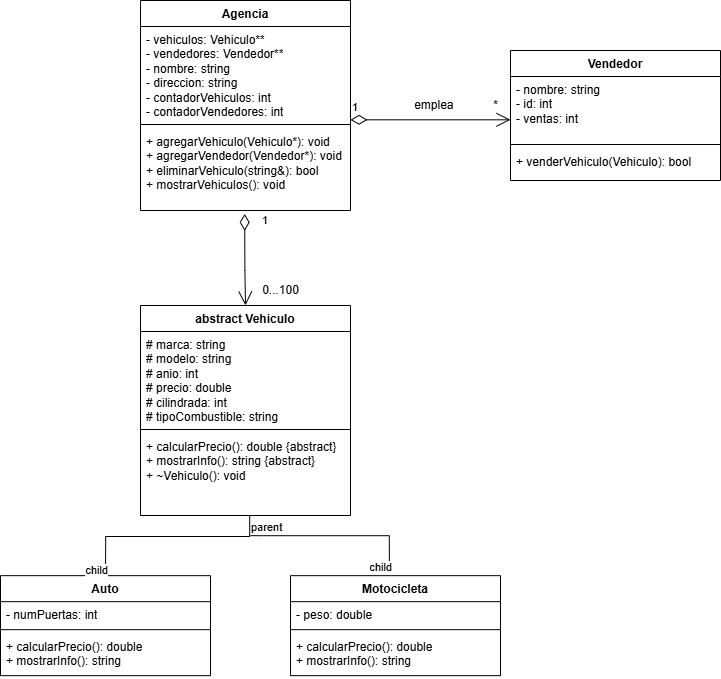

The diagram above was exported from draw.io. Its source (the exported page's mxGraphModel, read from the mxfile embedded in the PNG):
<mxGraphModel dx="4960" dy="2160" grid="1" gridSize="10" guides="1" tooltips="1" connect="1" arrows="1" fold="1" page="1" pageScale="1" pageWidth="827" pageHeight="1169" math="0" shadow="0">
  <root>
    <mxCell id="WIyWlLk6GJQsqaUBKTNV-0" />
    <mxCell id="WIyWlLk6GJQsqaUBKTNV-1" parent="WIyWlLk6GJQsqaUBKTNV-0" />
    <mxCell id="-mYT2HdFT3R-9q71JwdV-0" value="Agencia" style="swimlane;fontStyle=1;align=center;verticalAlign=top;childLayout=stackLayout;horizontal=1;startSize=26;horizontalStack=0;resizeParent=1;resizeParentMax=0;resizeLast=0;collapsible=1;marginBottom=0;whiteSpace=wrap;html=1;" parent="WIyWlLk6GJQsqaUBKTNV-1" vertex="1">
      <mxGeometry x="180" y="190" width="210" height="210" as="geometry" />
    </mxCell>
    <mxCell id="-mYT2HdFT3R-9q71JwdV-1" value="- vehiculos: Vehiculo**&lt;div&gt;- vendedores: Vendedor**&lt;/div&gt;&lt;div&gt;- nombre: string&lt;/div&gt;&lt;div&gt;- direccion: string&lt;/div&gt;&lt;div&gt;&lt;div&gt;- contadorVehiculos: int&amp;nbsp;&amp;nbsp;&lt;/div&gt;&lt;div&gt;- contadorVendedores: int&lt;/div&gt;&lt;/div&gt;" style="text;strokeColor=none;fillColor=none;align=left;verticalAlign=top;spacingLeft=4;spacingRight=4;overflow=hidden;rotatable=0;points=[[0,0.5],[1,0.5]];portConstraint=eastwest;whiteSpace=wrap;html=1;" parent="-mYT2HdFT3R-9q71JwdV-0" vertex="1">
      <mxGeometry y="26" width="210" height="94" as="geometry" />
    </mxCell>
    <mxCell id="-mYT2HdFT3R-9q71JwdV-2" value="" style="line;strokeWidth=1;fillColor=none;align=left;verticalAlign=middle;spacingTop=-1;spacingLeft=3;spacingRight=3;rotatable=0;labelPosition=right;points=[];portConstraint=eastwest;strokeColor=inherit;" parent="-mYT2HdFT3R-9q71JwdV-0" vertex="1">
      <mxGeometry y="120" width="210" height="8" as="geometry" />
    </mxCell>
    <mxCell id="-mYT2HdFT3R-9q71JwdV-3" value="&lt;div&gt;+ agregarVehiculo(Vehiculo*): void&lt;/div&gt;&lt;div&gt;+ agregarVendedor(Vendedor*): void&lt;/div&gt;&lt;div&gt;+ eliminarVehiculo(string&amp;amp;): bool&lt;/div&gt;&lt;div&gt;+ mostrarVehiculos(): void&lt;/div&gt;&lt;div&gt;&lt;br&gt;&lt;/div&gt;" style="text;strokeColor=none;fillColor=none;align=left;verticalAlign=top;spacingLeft=4;spacingRight=4;overflow=hidden;rotatable=0;points=[[0,0.5],[1,0.5]];portConstraint=eastwest;whiteSpace=wrap;html=1;" parent="-mYT2HdFT3R-9q71JwdV-0" vertex="1">
      <mxGeometry y="128" width="210" height="82" as="geometry" />
    </mxCell>
    <mxCell id="-mYT2HdFT3R-9q71JwdV-4" value="Vendedor" style="swimlane;fontStyle=1;align=center;verticalAlign=top;childLayout=stackLayout;horizontal=1;startSize=26;horizontalStack=0;resizeParent=1;resizeParentMax=0;resizeLast=0;collapsible=1;marginBottom=0;whiteSpace=wrap;html=1;" parent="WIyWlLk6GJQsqaUBKTNV-1" vertex="1">
      <mxGeometry x="550" y="240" width="210" height="130" as="geometry" />
    </mxCell>
    <mxCell id="-mYT2HdFT3R-9q71JwdV-5" value="- nombre: string&lt;div&gt;- id: int&lt;/div&gt;&lt;div&gt;- ventas: int&lt;/div&gt;" style="text;strokeColor=none;fillColor=none;align=left;verticalAlign=top;spacingLeft=4;spacingRight=4;overflow=hidden;rotatable=0;points=[[0,0.5],[1,0.5]];portConstraint=eastwest;whiteSpace=wrap;html=1;" parent="-mYT2HdFT3R-9q71JwdV-4" vertex="1">
      <mxGeometry y="26" width="210" height="64" as="geometry" />
    </mxCell>
    <mxCell id="-mYT2HdFT3R-9q71JwdV-6" value="" style="line;strokeWidth=1;fillColor=none;align=left;verticalAlign=middle;spacingTop=-1;spacingLeft=3;spacingRight=3;rotatable=0;labelPosition=right;points=[];portConstraint=eastwest;strokeColor=inherit;" parent="-mYT2HdFT3R-9q71JwdV-4" vertex="1">
      <mxGeometry y="90" width="210" height="8" as="geometry" />
    </mxCell>
    <mxCell id="-mYT2HdFT3R-9q71JwdV-7" value="+ venderVehiculo(Vehiculo): bool&lt;div&gt;&lt;br&gt;&lt;/div&gt;" style="text;strokeColor=none;fillColor=none;align=left;verticalAlign=top;spacingLeft=4;spacingRight=4;overflow=hidden;rotatable=0;points=[[0,0.5],[1,0.5]];portConstraint=eastwest;whiteSpace=wrap;html=1;" parent="-mYT2HdFT3R-9q71JwdV-4" vertex="1">
      <mxGeometry y="98" width="210" height="32" as="geometry" />
    </mxCell>
    <mxCell id="-mYT2HdFT3R-9q71JwdV-10" value="emplea&amp;nbsp;" style="text;html=1;align=center;verticalAlign=middle;resizable=0;points=[];autosize=1;strokeColor=none;fillColor=none;" parent="WIyWlLk6GJQsqaUBKTNV-1" vertex="1">
      <mxGeometry x="440" y="280" width="70" height="30" as="geometry" />
    </mxCell>
    <mxCell id="-mYT2HdFT3R-9q71JwdV-11" value="*" style="text;html=1;align=center;verticalAlign=middle;resizable=0;points=[];autosize=1;strokeColor=none;fillColor=none;" parent="WIyWlLk6GJQsqaUBKTNV-1" vertex="1">
      <mxGeometry x="520" y="280" width="30" height="30" as="geometry" />
    </mxCell>
    <mxCell id="-mYT2HdFT3R-9q71JwdV-12" value="abstract Vehiculo" style="swimlane;fontStyle=1;align=center;verticalAlign=top;childLayout=stackLayout;horizontal=1;startSize=26;horizontalStack=0;resizeParent=1;resizeParentMax=0;resizeLast=0;collapsible=1;marginBottom=0;whiteSpace=wrap;html=1;" parent="WIyWlLk6GJQsqaUBKTNV-1" vertex="1">
      <mxGeometry x="180" y="495" width="210" height="210" as="geometry" />
    </mxCell>
    <mxCell id="-mYT2HdFT3R-9q71JwdV-13" value="&lt;div&gt;# marca: string&lt;/div&gt;&lt;div&gt;# modelo: string&lt;/div&gt;&lt;div&gt;# anio: int&lt;/div&gt;&lt;div&gt;# precio: double&lt;/div&gt;&lt;div&gt;# cilindrada: int&lt;/div&gt;&lt;div&gt;# tipoCombustible: string&lt;/div&gt;" style="text;strokeColor=none;fillColor=none;align=left;verticalAlign=top;spacingLeft=4;spacingRight=4;overflow=hidden;rotatable=0;points=[[0,0.5],[1,0.5]];portConstraint=eastwest;whiteSpace=wrap;html=1;" parent="-mYT2HdFT3R-9q71JwdV-12" vertex="1">
      <mxGeometry y="26" width="210" height="94" as="geometry" />
    </mxCell>
    <mxCell id="-mYT2HdFT3R-9q71JwdV-14" value="" style="line;strokeWidth=1;fillColor=none;align=left;verticalAlign=middle;spacingTop=-1;spacingLeft=3;spacingRight=3;rotatable=0;labelPosition=right;points=[];portConstraint=eastwest;strokeColor=inherit;" parent="-mYT2HdFT3R-9q71JwdV-12" vertex="1">
      <mxGeometry y="120" width="210" height="8" as="geometry" />
    </mxCell>
    <mxCell id="-mYT2HdFT3R-9q71JwdV-15" value="&lt;div&gt;+ calcularPrecio(): double {abstract}&lt;/div&gt;&lt;div&gt;+ mostrarInfo(): string {abstract}&lt;/div&gt;&lt;div&gt;+ ~Vehiculo(): void&lt;/div&gt;" style="text;strokeColor=none;fillColor=none;align=left;verticalAlign=top;spacingLeft=4;spacingRight=4;overflow=hidden;rotatable=0;points=[[0,0.5],[1,0.5]];portConstraint=eastwest;whiteSpace=wrap;html=1;" parent="-mYT2HdFT3R-9q71JwdV-12" vertex="1">
      <mxGeometry y="128" width="210" height="82" as="geometry" />
    </mxCell>
    <mxCell id="-mYT2HdFT3R-9q71JwdV-17" value="0...100" style="text;html=1;align=center;verticalAlign=middle;resizable=0;points=[];autosize=1;strokeColor=none;fillColor=none;" parent="WIyWlLk6GJQsqaUBKTNV-1" vertex="1">
      <mxGeometry x="290" y="465" width="60" height="30" as="geometry" />
    </mxCell>
    <mxCell id="-mYT2HdFT3R-9q71JwdV-22" value="Auto" style="swimlane;fontStyle=1;align=center;verticalAlign=top;childLayout=stackLayout;horizontal=1;startSize=26;horizontalStack=0;resizeParent=1;resizeParentMax=0;resizeLast=0;collapsible=1;marginBottom=0;whiteSpace=wrap;html=1;" parent="WIyWlLk6GJQsqaUBKTNV-1" vertex="1">
      <mxGeometry x="40" y="765.16" width="210" height="100" as="geometry" />
    </mxCell>
    <mxCell id="-mYT2HdFT3R-9q71JwdV-23" value="- numPuertas: int" style="text;strokeColor=none;fillColor=none;align=left;verticalAlign=top;spacingLeft=4;spacingRight=4;overflow=hidden;rotatable=0;points=[[0,0.5],[1,0.5]];portConstraint=eastwest;whiteSpace=wrap;html=1;" parent="-mYT2HdFT3R-9q71JwdV-22" vertex="1">
      <mxGeometry y="26" width="210" height="24" as="geometry" />
    </mxCell>
    <mxCell id="-mYT2HdFT3R-9q71JwdV-24" value="" style="line;strokeWidth=1;fillColor=none;align=left;verticalAlign=middle;spacingTop=-1;spacingLeft=3;spacingRight=3;rotatable=0;labelPosition=right;points=[];portConstraint=eastwest;strokeColor=inherit;" parent="-mYT2HdFT3R-9q71JwdV-22" vertex="1">
      <mxGeometry y="50" width="210" height="8" as="geometry" />
    </mxCell>
    <mxCell id="-mYT2HdFT3R-9q71JwdV-25" value="&lt;div&gt;+ calcularPrecio(): double&lt;/div&gt;&lt;div&gt;+ mostrarInfo(): string&lt;/div&gt;" style="text;strokeColor=none;fillColor=none;align=left;verticalAlign=top;spacingLeft=4;spacingRight=4;overflow=hidden;rotatable=0;points=[[0,0.5],[1,0.5]];portConstraint=eastwest;whiteSpace=wrap;html=1;" parent="-mYT2HdFT3R-9q71JwdV-22" vertex="1">
      <mxGeometry y="58" width="210" height="42" as="geometry" />
    </mxCell>
    <mxCell id="-mYT2HdFT3R-9q71JwdV-26" value="Motocicleta" style="swimlane;fontStyle=1;align=center;verticalAlign=top;childLayout=stackLayout;horizontal=1;startSize=26;horizontalStack=0;resizeParent=1;resizeParentMax=0;resizeLast=0;collapsible=1;marginBottom=0;whiteSpace=wrap;html=1;" parent="WIyWlLk6GJQsqaUBKTNV-1" vertex="1">
      <mxGeometry x="330" y="765.16" width="210" height="100" as="geometry" />
    </mxCell>
    <mxCell id="-mYT2HdFT3R-9q71JwdV-27" value="- peso: double" style="text;strokeColor=none;fillColor=none;align=left;verticalAlign=top;spacingLeft=4;spacingRight=4;overflow=hidden;rotatable=0;points=[[0,0.5],[1,0.5]];portConstraint=eastwest;whiteSpace=wrap;html=1;" parent="-mYT2HdFT3R-9q71JwdV-26" vertex="1">
      <mxGeometry y="26" width="210" height="24" as="geometry" />
    </mxCell>
    <mxCell id="-mYT2HdFT3R-9q71JwdV-28" value="" style="line;strokeWidth=1;fillColor=none;align=left;verticalAlign=middle;spacingTop=-1;spacingLeft=3;spacingRight=3;rotatable=0;labelPosition=right;points=[];portConstraint=eastwest;strokeColor=inherit;" parent="-mYT2HdFT3R-9q71JwdV-26" vertex="1">
      <mxGeometry y="50" width="210" height="8" as="geometry" />
    </mxCell>
    <mxCell id="-mYT2HdFT3R-9q71JwdV-29" value="&lt;div&gt;+ calcularPrecio(): double&lt;/div&gt;&lt;div&gt;+ mostrarInfo(): string&lt;/div&gt;" style="text;strokeColor=none;fillColor=none;align=left;verticalAlign=top;spacingLeft=4;spacingRight=4;overflow=hidden;rotatable=0;points=[[0,0.5],[1,0.5]];portConstraint=eastwest;whiteSpace=wrap;html=1;" parent="-mYT2HdFT3R-9q71JwdV-26" vertex="1">
      <mxGeometry y="58" width="210" height="42" as="geometry" />
    </mxCell>
    <mxCell id="-mYT2HdFT3R-9q71JwdV-30" value="" style="endArrow=none;html=1;edgeStyle=orthogonalEdgeStyle;rounded=0;entryX=0.5;entryY=0;entryDx=0;entryDy=0;" parent="WIyWlLk6GJQsqaUBKTNV-1" source="-mYT2HdFT3R-9q71JwdV-15" target="-mYT2HdFT3R-9q71JwdV-22" edge="1">
      <mxGeometry relative="1" as="geometry">
        <mxPoint x="288.9899999999998" y="719.996" as="sourcePoint" />
        <mxPoint x="310" y="725.16" as="targetPoint" />
        <Array as="points">
          <mxPoint x="289" y="726" />
          <mxPoint x="145" y="726" />
        </Array>
      </mxGeometry>
    </mxCell>
    <mxCell id="-mYT2HdFT3R-9q71JwdV-31" value="parent" style="edgeLabel;resizable=0;html=1;align=left;verticalAlign=bottom;" parent="-mYT2HdFT3R-9q71JwdV-30" connectable="0" vertex="1">
      <mxGeometry x="-1" relative="1" as="geometry">
        <mxPoint y="17" as="offset" />
      </mxGeometry>
    </mxCell>
    <mxCell id="-mYT2HdFT3R-9q71JwdV-32" value="child" style="edgeLabel;resizable=0;html=1;align=right;verticalAlign=bottom;" parent="-mYT2HdFT3R-9q71JwdV-30" connectable="0" vertex="1">
      <mxGeometry x="1" relative="1" as="geometry" />
    </mxCell>
    <mxCell id="-mYT2HdFT3R-9q71JwdV-33" value="" style="endArrow=none;html=1;edgeStyle=orthogonalEdgeStyle;rounded=0;entryX=0.471;entryY=-0.024;entryDx=0;entryDy=0;entryPerimeter=0;" parent="WIyWlLk6GJQsqaUBKTNV-1" target="-mYT2HdFT3R-9q71JwdV-26" edge="1">
      <mxGeometry relative="1" as="geometry">
        <mxPoint x="290" y="725.16" as="sourcePoint" />
        <mxPoint x="155" y="775.16" as="targetPoint" />
        <Array as="points">
          <mxPoint x="299" y="725.16" />
          <mxPoint x="429" y="725.16" />
        </Array>
      </mxGeometry>
    </mxCell>
    <mxCell id="-mYT2HdFT3R-9q71JwdV-35" value="child" style="edgeLabel;resizable=0;html=1;align=right;verticalAlign=bottom;" parent="-mYT2HdFT3R-9q71JwdV-33" connectable="0" vertex="1">
      <mxGeometry x="1" relative="1" as="geometry" />
    </mxCell>
    <mxCell id="qSwTyw0qUlFZkH3Hgtmc-0" value="1" style="endArrow=open;html=1;endSize=12;startArrow=diamondThin;startSize=14;startFill=0;edgeStyle=orthogonalEdgeStyle;align=left;verticalAlign=bottom;rounded=0;entryX=0.5;entryY=0;entryDx=0;entryDy=0;exitX=0.496;exitY=1.041;exitDx=0;exitDy=0;exitPerimeter=0;" edge="1" parent="WIyWlLk6GJQsqaUBKTNV-1" source="-mYT2HdFT3R-9q71JwdV-3" target="-mYT2HdFT3R-9q71JwdV-12">
      <mxGeometry x="-0.6401" y="16" relative="1" as="geometry">
        <mxPoint x="285" y="420" as="sourcePoint" />
        <mxPoint x="280" y="490" as="targetPoint" />
        <Array as="points">
          <mxPoint x="284" y="460" />
          <mxPoint x="285" y="460" />
        </Array>
        <mxPoint as="offset" />
      </mxGeometry>
    </mxCell>
    <mxCell id="qSwTyw0qUlFZkH3Hgtmc-2" value="1" style="endArrow=open;html=1;endSize=12;startArrow=diamondThin;startSize=14;startFill=0;edgeStyle=orthogonalEdgeStyle;align=left;verticalAlign=bottom;rounded=0;" edge="1" parent="WIyWlLk6GJQsqaUBKTNV-1">
      <mxGeometry x="-1" y="3" relative="1" as="geometry">
        <mxPoint x="390" y="309.31" as="sourcePoint" />
        <mxPoint x="550" y="309.31" as="targetPoint" />
      </mxGeometry>
    </mxCell>
  </root>
</mxGraphModel>